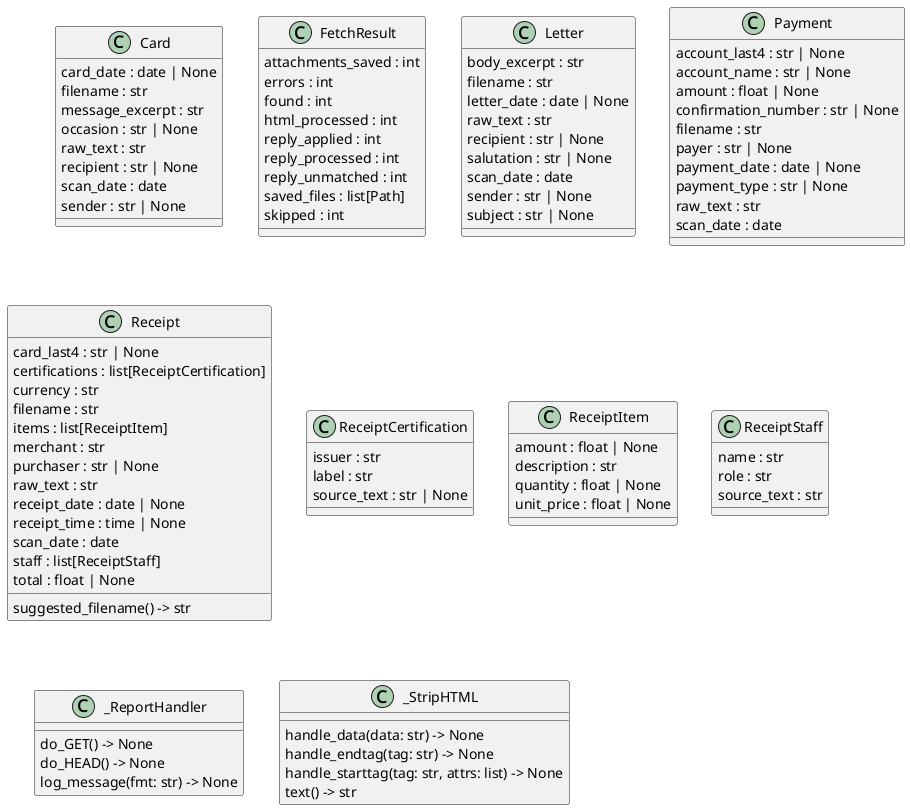

The diagram above was rendered by PlantUML. Its source (embedded in the PNG):
@startuml classes_intake
set namespaceSeparator none
class "Card" as intake.parse_card.Card {
  card_date : date | None
  filename : str
  message_excerpt : str
  occasion : str | None
  raw_text : str
  recipient : str | None
  scan_date : date
  sender : str | None
}
class "FetchResult" as intake.email.FetchResult {
  attachments_saved : int
  errors : int
  found : int
  html_processed : int
  reply_applied : int
  reply_processed : int
  reply_unmatched : int
  saved_files : list[Path]
  skipped : int
}
class "Letter" as intake.parse_letter.Letter {
  body_excerpt : str
  filename : str
  letter_date : date | None
  raw_text : str
  recipient : str | None
  salutation : str | None
  scan_date : date
  sender : str | None
  subject : str | None
}
class "Payment" as intake.parse_payment.Payment {
  account_last4 : str | None
  account_name : str | None
  amount : float | None
  confirmation_number : str | None
  filename : str
  payer : str | None
  payment_date : date | None
  payment_type : str | None
  raw_text : str
  scan_date : date
}
class "Receipt" as intake.parse.Receipt {
  card_last4 : str | None
  certifications : list[ReceiptCertification]
  currency : str
  filename : str
  items : list[ReceiptItem]
  merchant : str
  purchaser : str | None
  raw_text : str
  receipt_date : date | None
  receipt_time : time | None
  scan_date : date
  staff : list[ReceiptStaff]
  total : float | None
  suggested_filename() -> str
}
class "ReceiptCertification" as intake.certification.ReceiptCertification {
  issuer : str
  label : str
  source_text : str | None
}
class "ReceiptItem" as intake.parse.ReceiptItem {
  amount : float | None
  description : str
  quantity : float | None
  unit_price : float | None
}
class "ReceiptStaff" as intake.staff.ReceiptStaff {
  name : str
  role : str
  source_text : str
}
class "_ReportHandler" as intake.web._ReportHandler {
  do_GET() -> None
  do_HEAD() -> None
  log_message(fmt: str) -> None
}
class "_StripHTML" as intake.email._StripHTML {
  handle_data(data: str) -> None
  handle_endtag(tag: str) -> None
  handle_starttag(tag: str, attrs: list) -> None
  text() -> str
}
@enduml